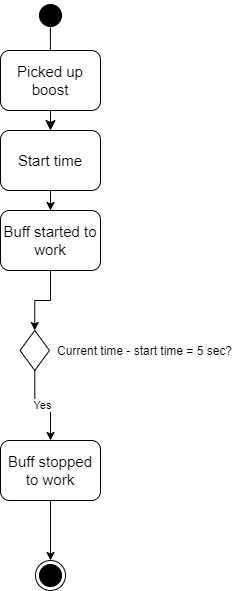

The diagram above was exported from draw.io. Its source (the exported page's mxGraphModel, read from the mxfile embedded in the PNG):
<mxGraphModel dx="1038" dy="613" grid="1" gridSize="10" guides="1" tooltips="1" connect="1" arrows="1" fold="1" page="1" pageScale="1" pageWidth="850" pageHeight="1100" background="#ffffff" math="0" shadow="0">
  <root>
    <mxCell id="0" />
    <mxCell id="1" parent="0" />
    <mxCell id="2jewNt7u4O6NCMeyscm1-2" value="" style="ellipse;html=1;shape=endState;fillColor=#000000;labelBackgroundColor=none;fontSize=14;fontColor=#000000;" parent="1" vertex="1">
      <mxGeometry x="306" y="620" width="30" height="30" as="geometry" />
    </mxCell>
    <mxCell id="2jewNt7u4O6NCMeyscm1-3" value="" style="ellipse;html=1;shape=startState;fillColor=#000000;labelBackgroundColor=none;fontSize=14;fontColor=#000000;" parent="1" vertex="1">
      <mxGeometry x="306" y="60" width="30" height="30" as="geometry" />
    </mxCell>
    <mxCell id="2jewNt7u4O6NCMeyscm1-4" value="" style="edgeStyle=orthogonalEdgeStyle;html=1;verticalAlign=bottom;endArrow=open;endSize=8;fontSize=14;fontColor=#000000;exitX=0.496;exitY=0.802;exitDx=0;exitDy=0;exitPerimeter=0;" parent="1" source="2jewNt7u4O6NCMeyscm1-3" edge="1">
      <mxGeometry relative="1" as="geometry">
        <mxPoint x="321" y="120" as="targetPoint" />
      </mxGeometry>
    </mxCell>
    <mxCell id="2jewNt7u4O6NCMeyscm1-5" value="&lt;font style=&quot;font-size: 15px&quot;&gt;Picked up boost&lt;/font&gt;" style="rounded=1;whiteSpace=wrap;html=1;labelBackgroundColor=none;strokeColor=#000000;fontSize=15;fontColor=#000000;" parent="1" vertex="1">
      <mxGeometry x="271" y="110" width="100" height="60" as="geometry" />
    </mxCell>
    <mxCell id="2jewNt7u4O6NCMeyscm1-11" value="" style="edgeStyle=orthogonalEdgeStyle;html=1;verticalAlign=bottom;endArrow=classic;endSize=8;fontSize=14;fontColor=#000000;exitX=0.5;exitY=1;exitDx=0;exitDy=0;endFill=1;entryX=0.5;entryY=0;entryDx=0;entryDy=0;" parent="1" source="2jewNt7u4O6NCMeyscm1-5" edge="1" target="JWXYyAuxbb1Glua27L-h-15">
      <mxGeometry relative="1" as="geometry">
        <mxPoint x="321" y="198" as="targetPoint" />
        <mxPoint x="321.00000000000006" y="168" as="sourcePoint" />
        <Array as="points" />
      </mxGeometry>
    </mxCell>
    <mxCell id="JWXYyAuxbb1Glua27L-h-6" value="Yes" style="edgeStyle=orthogonalEdgeStyle;rounded=0;orthogonalLoop=1;jettySize=auto;html=1;entryX=0.5;entryY=0;entryDx=0;entryDy=0;" edge="1" parent="1" source="2jewNt7u4O6NCMeyscm1-27" target="JWXYyAuxbb1Glua27L-h-10">
      <mxGeometry relative="1" as="geometry">
        <mxPoint x="220.25" y="560" as="targetPoint" />
      </mxGeometry>
    </mxCell>
    <mxCell id="2jewNt7u4O6NCMeyscm1-27" value="" style="rhombus;whiteSpace=wrap;html=1;labelBackgroundColor=none;strokeColor=#000000;strokeWidth=1;fontSize=14;fontColor=#000000;" parent="1" vertex="1">
      <mxGeometry x="290.5" y="390" width="29.5" height="40" as="geometry" />
    </mxCell>
    <mxCell id="JWXYyAuxbb1Glua27L-h-5" value="Current time - start time = 5 sec?" style="text;html=1;align=center;verticalAlign=middle;resizable=0;points=[];autosize=1;" vertex="1" parent="1">
      <mxGeometry x="320" y="400" width="190" height="20" as="geometry" />
    </mxCell>
    <mxCell id="JWXYyAuxbb1Glua27L-h-13" style="edgeStyle=orthogonalEdgeStyle;rounded=0;orthogonalLoop=1;jettySize=auto;html=1;entryX=0.5;entryY=0;entryDx=0;entryDy=0;endArrow=classic;endFill=1;" edge="1" parent="1" source="JWXYyAuxbb1Glua27L-h-10" target="2jewNt7u4O6NCMeyscm1-2">
      <mxGeometry relative="1" as="geometry" />
    </mxCell>
    <mxCell id="JWXYyAuxbb1Glua27L-h-10" value="&lt;font style=&quot;font-size: 15px&quot;&gt;Buff stopped to work&lt;/font&gt;" style="rounded=1;whiteSpace=wrap;html=1;labelBackgroundColor=none;strokeColor=#000000;fontSize=15;fontColor=#000000;" vertex="1" parent="1">
      <mxGeometry x="271" y="500" width="100" height="60" as="geometry" />
    </mxCell>
    <mxCell id="JWXYyAuxbb1Glua27L-h-17" value="" style="edgeStyle=orthogonalEdgeStyle;rounded=0;orthogonalLoop=1;jettySize=auto;html=1;endArrow=classic;endFill=1;" edge="1" parent="1" source="JWXYyAuxbb1Glua27L-h-15" target="JWXYyAuxbb1Glua27L-h-16">
      <mxGeometry relative="1" as="geometry" />
    </mxCell>
    <mxCell id="JWXYyAuxbb1Glua27L-h-15" value="&lt;font style=&quot;font-size: 15px&quot;&gt;Start time&lt;/font&gt;" style="rounded=1;whiteSpace=wrap;html=1;labelBackgroundColor=none;strokeColor=#000000;fontSize=15;fontColor=#000000;" vertex="1" parent="1">
      <mxGeometry x="271" y="190" width="100" height="60" as="geometry" />
    </mxCell>
    <mxCell id="JWXYyAuxbb1Glua27L-h-18" style="edgeStyle=orthogonalEdgeStyle;rounded=0;orthogonalLoop=1;jettySize=auto;html=1;entryX=0.5;entryY=0;entryDx=0;entryDy=0;endArrow=classic;endFill=1;" edge="1" parent="1" source="JWXYyAuxbb1Glua27L-h-16" target="2jewNt7u4O6NCMeyscm1-27">
      <mxGeometry relative="1" as="geometry" />
    </mxCell>
    <mxCell id="JWXYyAuxbb1Glua27L-h-16" value="&lt;font style=&quot;font-size: 15px&quot;&gt;Buff started to work&lt;/font&gt;" style="rounded=1;whiteSpace=wrap;html=1;labelBackgroundColor=none;strokeColor=#000000;fontSize=15;fontColor=#000000;" vertex="1" parent="1">
      <mxGeometry x="271" y="270" width="100" height="60" as="geometry" />
    </mxCell>
  </root>
</mxGraphModel>